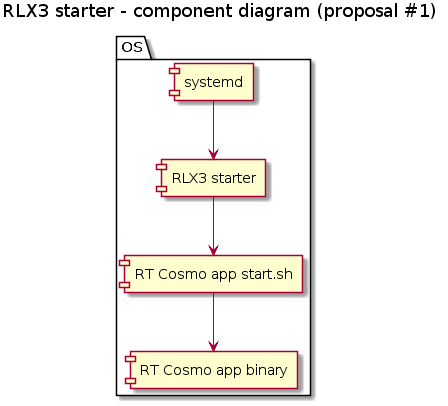

The diagram above was rendered by PlantUML. Its source (embedded in the PNG):
@startuml

title RLX3 starter - component diagram (proposal #1)

package "OS" {
    component [systemd] as systemd
    component [RLX3 starter] as rlx3starter
    component [RT Cosmo app start.sh] as rtcosmostart
    component [RT Cosmo app binary] as rtcosmoapp
}

systemd -down-> rlx3starter
rlx3starter -down-> rtcosmostart
rtcosmostart -down-> rtcosmoapp

@enduml